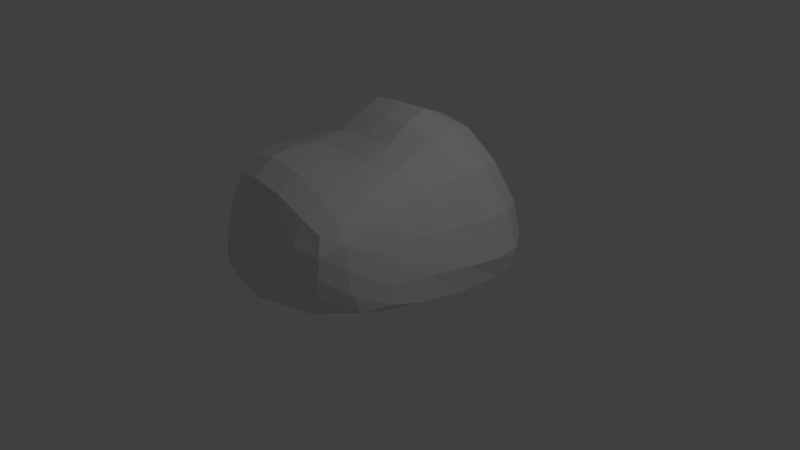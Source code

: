 # Source: rock.blend  (saved by Blender 2.70.0; exported with 4.5.12 LTS)
import bpy
from mathutils import Matrix  # noqa: F401  (used for matrix-valued properties, if any)

bpy.ops.wm.read_factory_settings(use_empty=True)
scene = bpy.context.scene
scene.name = 'Scene'

# ---- collections
col_collection_1 = bpy.data.collections.new('Collection 1'); scene.collection.children.link(col_collection_1)

# ---- materials (node trees are filled in below, after node groups)
mat_material = bpy.data.materials.new('Material')
mat_material.alpha_threshold = 0.0
mat_material.use_transparent_shadow = False
mat_material.roughness = 0.5
mat_material.line_color = (0.0, 0.0, 0.0, 1.0)

# ---- material node trees

# ---- world
world_world = bpy.data.worlds.new('World'); scene.world = world_world
world_world.color = (0.05088, 0.05088, 0.05088)
world_world.use_sun_shadow = False
world_world.sun_shadow_jitter_overblur = 0.0
world_world.cycles.sampling_method = 'MANUAL'
world_world.cycles.sample_map_resolution = 256

# ---- cameras
cam_camera = bpy.data.cameras.new('Camera')
cam_camera.clip_end = 100.0
cam_camera.lens = 35.0
cam_camera.sensor_width = 32.0
cam_camera.sensor_height = 18.0
cam_camera.ortho_scale = 7.314
cam_camera.dof.focus_distance = 0.0
cam_camera.dof.aperture_fstop = 128.0

# ---- lights
light_lamp = bpy.data.lights.new('Lamp', 'POINT')
light_lamp.transmission_factor = 0.0
light_lamp.cutoff_distance = 30.0
light_lamp.energy = 100.0
light_lamp.shadow_buffer_clip_start = 1.001
light_lamp.shadow_soft_size = 0.1
light_lamp.shadow_maximum_resolution = 0.006
light_lamp.use_absolute_resolution = True
light_lamp.cycles.use_multiple_importance_sampling = False

# ---- meshes
me_cube = bpy.data.meshes.new('Cube')
me_cube.from_pydata([(1.0, 1.0, -1.0), (1.0, -1.0, -1.0), (-1.0, -1.0, -1.0), (-1.0, 1.0, -1.0), (0.5444, 1.241, 0.5273), (1.193, -0.6365, -0.1214), (-1.013, -0.3566, 0.3863), (-1.18, 1.255, 0.2782), (1.0, 2.532, -1.0), (-1.0, 2.532, -1.0), (0.3543, 2.758, 0.506), (-1.707, 2.803, 0.2944), (1.733, 1.318, -1.304), (0.9625, -0.6241, -0.9996), (-1.251, -0.529, -1.284), (-1.574, 1.319, -1.26), (0.8676, 2.907, -1.216), (-1.29, 2.764, -1.083), (1.334, 1.43, -0.3389), (1.025, -0.6603, -0.557), (-1.188, -0.5651, -0.8411), (-1.586, 1.319, -0.7047), (0.8507, 0.2424, 0.2265), (0.0314, 1.101, 0.2681), (-0.01318, -0.3566, 0.3863), (-1.411, 0.5279, 0.5228), (0.8234, 3.067, -0.5919), (-1.396, 2.968, -0.67), (-0.6776, 2.926, -0.1944), (-0.9866, 1.774, 0.8187), (0.6824, 1.766, 0.8564), (1.471, 0.1151, -1.163), (0.06722, -0.5642, -1.007), (-1.574, 0.3189, -1.26), (-0.2897, 2.764, -1.083), (-1.257, 2.05, -0.9831), (1.733, 2.085, -1.304), (0.03295, 0.4114, 0.3248), (1.109, 0.2081, -0.255), (0.1301, -0.6003, -0.564), (-1.549, 0.301, -0.7612), (-0.2189, 1.736, 1.007), (-1.299, 2.068, -0.1488), (-0.3659, 3.091, -1.159), (1.691, 2.103, -0.4696)], [], [(0, 1, 2, 3), (37, 25, 6, 24), (38, 22, 5, 19), (39, 24, 6, 20), (40, 25, 7, 21), (41, 30, 10, 28), (16, 8, 9, 17, 34), (42, 29, 11, 27), (12, 0, 8, 16, 36), (0, 3, 9, 8), (0, 12, 31, 13, 1), (1, 13, 32, 14, 2), (2, 14, 33, 15, 3), (43, 34, 17, 27), (3, 15, 35, 17, 9), (44, 36, 16, 26), (22, 37, 24, 5), (4, 23, 37, 22), (23, 7, 25, 37), (31, 38, 19, 13), (12, 18, 38, 31), (18, 4, 22, 38), (32, 39, 20, 14), (13, 19, 39, 32), (19, 5, 24, 39), (33, 40, 21, 15), (14, 20, 40, 33), (20, 6, 25, 40), (29, 41, 28, 11), (7, 23, 41, 29), (23, 4, 30, 41), (35, 42, 27, 17), (15, 21, 42, 35), (21, 7, 29, 42), (28, 43, 27, 11), (10, 26, 43, 28), (26, 16, 34, 43), (30, 44, 26, 10), (4, 18, 44, 30), (18, 12, 36, 44)])
_uv = me_cube.uv_layers.new(name='UVMap')
_uv.uv.foreach_set('vector', [0.8303, 0.7211, 0.6091, 0.7211, 0.6091, 0.4998, 0.8303, 0.4998, 0.1574, 0.6632, 0.277, 0.7129, 0.2288, 0.7593, 0.1469, 0.7454, 0.1158, 0.1815, 0.1015, 0.2535, 0.0001392, 0.1596, 0.01952, 0.09864, 0.1239, 0.847, 0.1469, 0.7454, 0.2288, 0.7593, 0.2646, 0.8547, 0.3365, 0.8004, 0.277, 0.7129, 0.3308, 0.6423, 0.4131, 0.7405, 0.3389, 0.4419, 0.3055, 0.3292, 0.4028, 0.306, 0.5335, 0.3224, 0.4452, 0.156, 0.433, 0.1097, 0.6323, 0.186, 0.6521, 0.2296, 0.5481, 0.1795, 0.4558, 0.6258, 0.3388, 0.5453, 0.5084, 0.5117, 0.5909, 0.6058, 0.2827, 0.1002, 0.2763, 0.0001392, 0.433, 0.1097, 0.4452, 0.156, 0.3439, 0.1189, 0.8303, 0.7211, 0.8303, 0.4998, 0.9999, 0.4998, 0.9999, 0.7211, 0.2763, 0.0001392, 0.2827, 0.1002, 0.1545, 0.06278, 0.0393, 0.04066, 0.008314, 0.0001392, 0.01659, 0.9414, 0.02444, 0.8964, 0.1346, 0.8974, 0.2893, 0.897, 0.2572, 0.9571, 0.2572, 0.9571, 0.2893, 0.897, 0.3639, 0.8378, 0.4358, 0.7887, 0.457, 0.8623, 0.5412, 0.212, 0.5481, 0.1795, 0.6521, 0.2296, 0.6474, 0.2963, 0.457, 0.8623, 0.4358, 0.7887, 0.5314, 0.7291, 0.6088, 0.6597, 0.6088, 0.7062, 0.3295, 0.1829, 0.3439, 0.1189, 0.4452, 0.156, 0.4309, 0.2114, 0.05697, 0.6667, 0.1574, 0.6632, 0.1469, 0.7454, 0.0001392, 0.7844, 0.1296, 0.5536, 0.1879, 0.5934, 0.1574, 0.6632, 0.05697, 0.6667, 0.1879, 0.5934, 0.3308, 0.6423, 0.277, 0.7129, 0.1574, 0.6632, 0.1545, 0.06278, 0.1158, 0.1815, 0.01952, 0.09864, 0.0393, 0.04066, 0.2827, 0.1002, 0.2604, 0.1993, 0.1158, 0.1815, 0.1545, 0.06278, 0.2604, 0.1993, 0.2324, 0.3362, 0.1015, 0.2535, 0.1158, 0.1815, 0.1346, 0.8974, 0.1239, 0.847, 0.2646, 0.8547, 0.2893, 0.897, 0.02444, 0.8964, 0.0176, 0.8406, 0.1239, 0.847, 0.1346, 0.8974, 0.0176, 0.8406, 0.0001392, 0.7844, 0.1469, 0.7454, 0.1239, 0.847, 0.3639, 0.8378, 0.3365, 0.8004, 0.4131, 0.7405, 0.4358, 0.7887, 0.2893, 0.897, 0.2646, 0.8547, 0.3365, 0.8004, 0.3639, 0.8378, 0.2646, 0.8547, 0.2288, 0.7593, 0.277, 0.7129, 0.3365, 0.8004, 0.4316, 0.4995, 0.3389, 0.4419, 0.5335, 0.3224, 0.622, 0.4463, 0.3308, 0.6423, 0.1879, 0.5934, 0.2587, 0.4998, 0.3388, 0.5453, 0.1948, 0.4139, 0.2324, 0.3362, 0.3055, 0.3292, 0.3389, 0.4419, 0.5314, 0.7291, 0.4558, 0.6258, 0.5909, 0.6058, 0.6088, 0.6597, 0.4358, 0.7887, 0.4131, 0.7405, 0.4558, 0.6258, 0.5314, 0.7291, 0.4131, 0.7405, 0.3308, 0.6423, 0.3388, 0.5453, 0.4558, 0.6258, 0.5335, 0.3224, 0.5412, 0.212, 0.6474, 0.2963, 0.622, 0.4463, 0.4028, 0.306, 0.4309, 0.2114, 0.5412, 0.212, 0.5335, 0.3224, 0.4309, 0.2114, 0.4452, 0.156, 0.5481, 0.1795, 0.5412, 0.212, 0.3055, 0.3292, 0.3295, 0.1829, 0.4309, 0.2114, 0.4028, 0.306, 0.2324, 0.3362, 0.2604, 0.1993, 0.3295, 0.1829, 0.3055, 0.3292, 0.2604, 0.1993, 0.2827, 0.1002, 0.3439, 0.1189, 0.3295, 0.1829])
me_cube.materials.append(mat_material)
me_cube.use_remesh_preserve_volume = False
me_cube.use_remesh_preserve_attributes = False
me_cube.use_mirror_vertex_groups = False
me_cube.update()

# ---- objects
ob_cube = bpy.data.objects.new('Cube', me_cube)
ob_lamp = bpy.data.objects.new('Lamp', light_lamp)
ob_camera = bpy.data.objects.new('Camera', cam_camera)

# ---- transforms, parenting, visibility, modifiers, constraints
ob_cube.location = (0.003391, -1.1, 1.134)
ob_cube.lock_rotations_4d = False
ob_cube.empty_display_type = 'ARROWS'
ob_cube.lineart.crease_threshold = 0.0
_m = ob_cube.modifiers.new('Subsurf', 'SUBSURF')
_m.uv_smooth = 'PRESERVE_CORNERS'
_m.quality = 1
_m.render_levels = 1
_m.show_only_control_edges = False
ob_lamp.location = (4.076, 1.005, 5.904)
ob_lamp.rotation_euler = (0.6503, 0.05522, 1.866)
ob_lamp.lock_rotations_4d = False
ob_lamp.empty_display_type = 'ARROWS'
ob_lamp.color = (0.0, 0.0, 0.0, 0.0)
ob_lamp.lineart.crease_threshold = 0.0
ob_camera.location = (7.481, -6.508, 5.344)
ob_camera.rotation_euler = (1.109, 0.01082, 0.8149)
ob_camera.lock_rotations_4d = False
ob_camera.empty_display_type = 'ARROWS'
ob_camera.color = (0.0, 0.0, 0.0, 0.0)
ob_camera.display_type = 'WIRE'
ob_camera.lineart.crease_threshold = 0.0

# ---- collection membership
col_collection_1.objects.link(ob_cube)
col_collection_1.objects.link(ob_lamp)
col_collection_1.objects.link(ob_camera)

# ---- scene / render settings (as saved in the file)
scene.camera = ob_camera
scene.frame_start = 1; scene.frame_end = 250; scene.frame_set(1)
scene.render.engine = 'BLENDER_EEVEE_NEXT'
scene.render.resolution_percentage = 50
scene.render.dither_intensity = 0.0
scene.cycles.use_denoising = False
scene.cycles.samples = 10
scene.cycles.sampling_pattern = 'TABULATED_SOBOL'
scene.cycles.light_sampling_threshold = 0.0
scene.cycles.use_adaptive_sampling = False
scene.cycles.use_light_tree = False
scene.cycles.blur_glossy = 0.0
scene.cycles.volume_bounces = 1
scene.cycles.pixel_filter_type = 'GAUSSIAN'
scene.cycles.sample_clamp_indirect = 0.0
scene.view_settings.view_transform = 'Standard'
bpy.context.view_layer.update()
